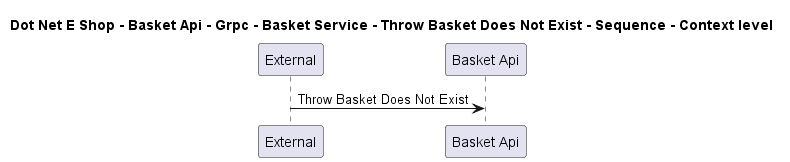

The diagram above was rendered by PlantUML. Its source (embedded in the PNG):
@startuml

title Dot Net E Shop - Basket Api - Grpc - Basket Service - Throw Basket Does Not Exist - Sequence - Context level

participant "External" as C4InterFlow.SoftwareSystems.ExternalSystem
participant "Basket Api" as DotNetEShop.SoftwareSystems.BasketApi

C4InterFlow.SoftwareSystems.ExternalSystem -> DotNetEShop.SoftwareSystems.BasketApi : Throw Basket Does Not Exist


@enduml